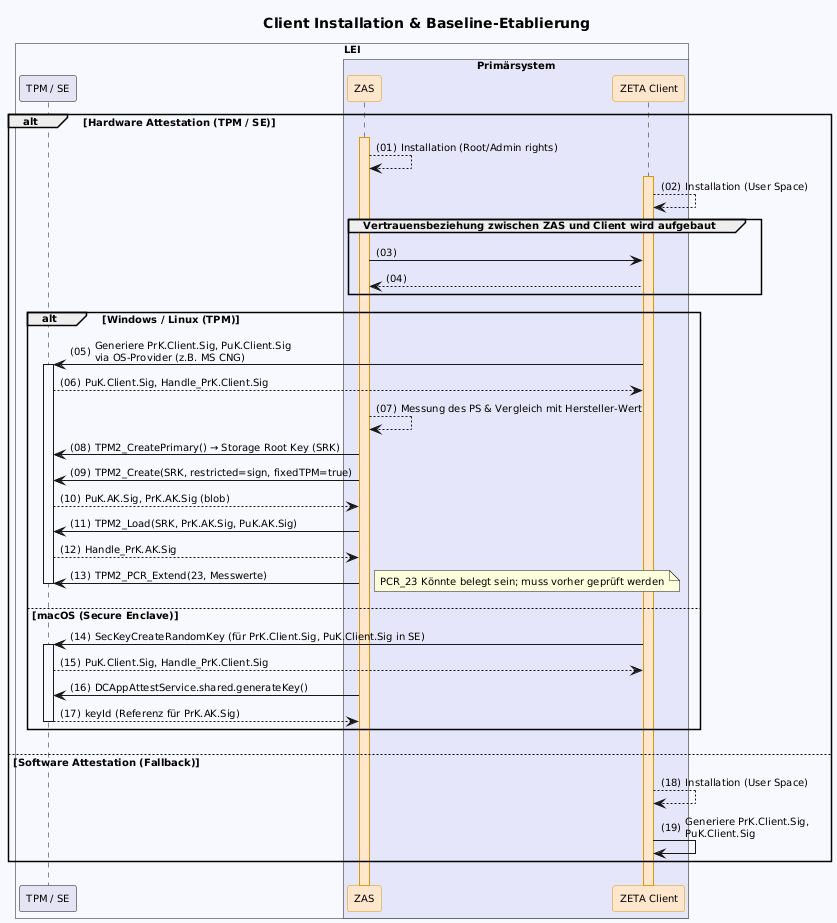

The diagram above was rendered by PlantUML. Its source (embedded in the PNG):
@startuml "client-installation"
autonumber "(00)"
skinparam defaultFontSize 10
skinparam defaultFontName Helvetica
skinparam DefaultMonospacedFontName Courier
skinparam lengthAdjust none
skinparam sequenceReferenceBackgroundColor White
skinparam SequenceReferenceFontSize 12
skinparam sequenceMessageAlign left
hide stereotype

' Box colors
!define ZETA_GUARD_COLOR #FFF3E5
!define LEI_COLOR #GhostWhite
!define LEI_COMPONENT_COLOR #E4E4F4
!define PRIMAERSYSTEM_COLOR #Lavender
!define PROVIDER_COLOR #EDFDEC

' Participant colors
<style>
sequenceDiagram {
  .zeta {
    BackgroundColor #FFE6CC
    LineColor #D79B00
  }
}
</style>

<style>
sequenceDiagram {
  .provider {
    BackgroundColor #D5E8D4
    LineColor #82B366
  }
}
</style>

title Client Installation & Baseline-Etablierung

!pragma teoz true

box "LEI" LEI_COLOR
  participant "TPM / SE" as TPM LEI_COMPONENT_COLOR
  box "Primärsystem" PRIMAERSYSTEM_COLOR
      participant ZAS as "ZAS" <<zeta>>
      participant Client as "ZETA Client" <<zeta>>
 end box
end box

alt Hardware Attestation (TPM / SE)

    ZAS++    
    ZAS --> ZAS: Installation (Root/Admin rights)
    Client++
    Client --> Client: Installation (User Space)
    group Vertrauensbeziehung zwischen ZAS und Client wird aufgebaut
        ZAS -> Client
        Client --> ZAS
    end

    alt Windows / Linux (TPM)
        Client -> TPM++: Generiere PrK.Client.Sig, PuK.Client.Sig\nvia OS-Provider (z.B. MS CNG)
        TPM --> Client: PuK.Client.Sig, Handle_PrK.Client.Sig
        ZAS --> ZAS: Messung des PS & Vergleich mit Hersteller-Wert
        ZAS -> TPM: TPM2_CreatePrimary() → Storage Root Key (SRK)
        ZAS -> TPM: TPM2_Create(SRK, restricted=sign, fixedTPM=true)
        TPM --> ZAS: PuK.AK.Sig, PrK.AK.Sig (blob)
        ZAS -> TPM: TPM2_Load(SRK, PrK.AK.Sig, PuK.AK.Sig)
        TPM --> ZAS: Handle_PrK.AK.Sig
        ZAS -> TPM: TPM2_PCR_Extend(23, Messwerte)
        note right: PCR_23 Könnte belegt sein; muss vorher geprüft werden 
        TPM--
    else macOS (Secure Enclave)
        Client -> TPM++: SecKeyCreateRandomKey (für PrK.Client.Sig, PuK.Client.Sig in SE)
        TPM --> Client: PuK.Client.Sig, Handle_PrK.Client.Sig
        ZAS -> TPM: DCAppAttestService.shared.generateKey()
        TPM --> ZAS--: keyId (Referenz für PrK.AK.Sig)
    end

else Software Attestation (Fallback)
    Client --> Client: Installation (User Space)
    Client -> Client: Generiere PrK.Client.Sig,\nPuK.Client.Sig
    ' Client --> Client: Lokale Messung des PS (Dateihashes ermitteln)
    ' Client -> Client: Speichere Baseline-Hash lokal & sicher ab
end

@enduml